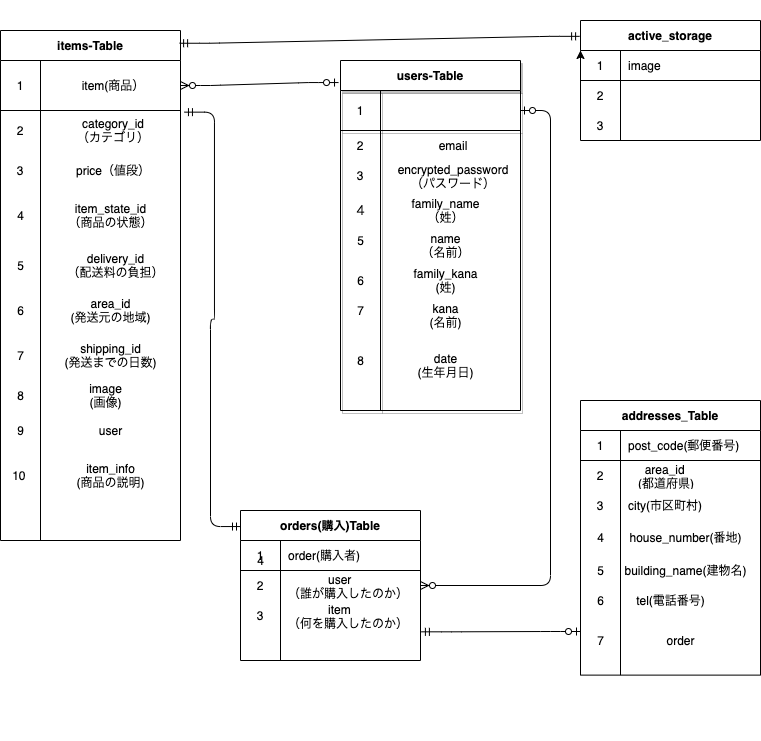

The diagram above was exported from draw.io. Its source (the exported page's mxGraphModel, read from the mxfile embedded in the PNG):
<mxGraphModel dx="609" dy="627" grid="1" gridSize="10" guides="1" tooltips="1" connect="1" arrows="1" fold="1" page="1" pageScale="1" pageWidth="827" pageHeight="1169" math="0" shadow="0">
  <root>
    <mxCell id="0" />
    <mxCell id="1" parent="0" />
    <mxCell id="106" value="active_storage" style="shape=table;startSize=30;container=1;collapsible=0;childLayout=tableLayout;fixedRows=1;rowLines=0;fontStyle=1;align=center;" parent="1" vertex="1">
      <mxGeometry x="630" y="50" width="180" height="120" as="geometry" />
    </mxCell>
    <mxCell id="107" value="" style="shape=partialRectangle;html=1;whiteSpace=wrap;collapsible=0;dropTarget=0;pointerEvents=0;fillColor=none;top=0;left=0;bottom=1;right=0;points=[[0,0.5],[1,0.5]];portConstraint=eastwest;" parent="106" vertex="1">
      <mxGeometry y="30" width="180" height="30" as="geometry" />
    </mxCell>
    <mxCell id="108" value="1" style="shape=partialRectangle;html=1;whiteSpace=wrap;connectable=0;fillColor=none;top=0;left=0;bottom=0;right=0;overflow=hidden;" parent="107" vertex="1">
      <mxGeometry width="40" height="30" as="geometry" />
    </mxCell>
    <mxCell id="109" value="image" style="shape=partialRectangle;html=1;whiteSpace=wrap;connectable=0;fillColor=none;top=0;left=0;bottom=0;right=0;align=left;spacingLeft=6;overflow=hidden;" parent="107" vertex="1">
      <mxGeometry x="40" width="140" height="30" as="geometry" />
    </mxCell>
    <mxCell id="110" value="" style="shape=partialRectangle;html=1;whiteSpace=wrap;collapsible=0;dropTarget=0;pointerEvents=0;fillColor=none;top=0;left=0;bottom=0;right=0;points=[[0,0.5],[1,0.5]];portConstraint=eastwest;" parent="106" vertex="1">
      <mxGeometry y="60" width="180" height="30" as="geometry" />
    </mxCell>
    <mxCell id="111" value="2" style="shape=partialRectangle;html=1;whiteSpace=wrap;connectable=0;fillColor=none;top=0;left=0;bottom=0;right=0;overflow=hidden;" parent="110" vertex="1">
      <mxGeometry width="40" height="30" as="geometry" />
    </mxCell>
    <mxCell id="112" value="" style="shape=partialRectangle;html=1;whiteSpace=wrap;connectable=0;fillColor=none;top=0;left=0;bottom=0;right=0;align=left;spacingLeft=6;overflow=hidden;" parent="110" vertex="1">
      <mxGeometry x="40" width="140" height="30" as="geometry" />
    </mxCell>
    <mxCell id="113" value="" style="shape=partialRectangle;html=1;whiteSpace=wrap;collapsible=0;dropTarget=0;pointerEvents=0;fillColor=none;top=0;left=0;bottom=0;right=0;points=[[0,0.5],[1,0.5]];portConstraint=eastwest;" parent="106" vertex="1">
      <mxGeometry y="90" width="180" height="30" as="geometry" />
    </mxCell>
    <mxCell id="114" value="3" style="shape=partialRectangle;html=1;whiteSpace=wrap;connectable=0;fillColor=none;top=0;left=0;bottom=0;right=0;overflow=hidden;" parent="113" vertex="1">
      <mxGeometry width="40" height="30" as="geometry" />
    </mxCell>
    <mxCell id="115" value="" style="shape=partialRectangle;html=1;whiteSpace=wrap;connectable=0;fillColor=none;top=0;left=0;bottom=0;right=0;align=left;spacingLeft=6;overflow=hidden;" parent="113" vertex="1">
      <mxGeometry x="40" width="140" height="30" as="geometry" />
    </mxCell>
    <mxCell id="144" value="" style="group" parent="1" vertex="1" connectable="0">
      <mxGeometry x="390" y="90" width="180" height="600" as="geometry" />
    </mxCell>
    <mxCell id="56" value="users-Table" style="shape=table;startSize=30;container=1;collapsible=0;childLayout=tableLayout;fixedRows=1;rowLines=0;fontStyle=1;align=center;shadow=1;" parent="144" vertex="1">
      <mxGeometry width="180" height="350" as="geometry" />
    </mxCell>
    <mxCell id="57" value="" style="shape=partialRectangle;html=1;whiteSpace=wrap;collapsible=0;dropTarget=0;pointerEvents=0;fillColor=none;top=0;left=0;bottom=1;right=0;points=[[0,0.5],[1,0.5]];portConstraint=eastwest;shadow=1;align=center;" parent="56" vertex="1">
      <mxGeometry y="30" width="180" height="40" as="geometry" />
    </mxCell>
    <mxCell id="58" value="1" style="shape=partialRectangle;html=1;whiteSpace=wrap;connectable=0;fillColor=none;top=0;left=0;bottom=0;right=0;overflow=hidden;shadow=1;align=center;" parent="57" vertex="1">
      <mxGeometry width="40" height="40" as="geometry" />
    </mxCell>
    <mxCell id="59" value="&lt;font color=&quot;#ffffff&quot;&gt;nickname&lt;/font&gt;" style="shape=partialRectangle;html=1;whiteSpace=wrap;connectable=0;fillColor=none;top=0;left=0;bottom=0;right=0;align=center;spacingLeft=6;overflow=hidden;shadow=1;" parent="57" vertex="1">
      <mxGeometry x="40" width="140" height="40" as="geometry" />
    </mxCell>
    <mxCell id="60" value="" style="shape=partialRectangle;html=1;whiteSpace=wrap;collapsible=0;dropTarget=0;pointerEvents=0;fillColor=none;top=0;left=0;bottom=0;right=0;points=[[0,0.5],[1,0.5]];portConstraint=eastwest;shadow=1;align=center;" parent="56" vertex="1">
      <mxGeometry y="70" width="180" height="30" as="geometry" />
    </mxCell>
    <mxCell id="61" value="2" style="shape=partialRectangle;html=1;whiteSpace=wrap;connectable=0;fillColor=none;top=0;left=0;bottom=0;right=0;overflow=hidden;shadow=1;align=center;" parent="60" vertex="1">
      <mxGeometry width="40" height="30" as="geometry" />
    </mxCell>
    <mxCell id="62" value="email" style="shape=partialRectangle;html=1;whiteSpace=wrap;connectable=0;fillColor=none;top=0;left=0;bottom=0;right=0;align=center;spacingLeft=6;overflow=hidden;shadow=1;" parent="60" vertex="1">
      <mxGeometry x="40" width="140" height="30" as="geometry" />
    </mxCell>
    <mxCell id="63" value="" style="shape=partialRectangle;html=1;whiteSpace=wrap;collapsible=0;dropTarget=0;pointerEvents=0;fillColor=none;top=0;left=0;bottom=0;right=0;points=[[0,0.5],[1,0.5]];portConstraint=eastwest;shadow=1;align=center;" parent="56" vertex="1">
      <mxGeometry y="100" width="180" height="30" as="geometry" />
    </mxCell>
    <mxCell id="64" value="3" style="shape=partialRectangle;html=1;whiteSpace=wrap;connectable=0;fillColor=none;top=0;left=0;bottom=0;right=0;overflow=hidden;shadow=1;align=center;" parent="63" vertex="1">
      <mxGeometry width="40" height="30" as="geometry" />
    </mxCell>
    <mxCell id="65" value="encrypted_password&lt;br&gt;（パスワード）" style="shape=partialRectangle;html=1;whiteSpace=wrap;connectable=0;fillColor=none;top=0;left=0;bottom=0;right=0;align=center;spacingLeft=6;overflow=hidden;shadow=1;" parent="63" vertex="1">
      <mxGeometry x="40" width="140" height="30" as="geometry" />
    </mxCell>
    <mxCell id="97" value="４" style="text;html=1;align=center;verticalAlign=middle;resizable=0;points=[];autosize=1;strokeColor=none;shadow=1;" parent="144" vertex="1">
      <mxGeometry x="5" y="140" width="30" height="20" as="geometry" />
    </mxCell>
    <mxCell id="99" value="family_name&lt;br&gt;（姓）" style="text;html=1;align=center;verticalAlign=middle;resizable=0;points=[];autosize=1;strokeColor=none;shadow=1;" parent="144" vertex="1">
      <mxGeometry x="65" y="135" width="80" height="30" as="geometry" />
    </mxCell>
    <mxCell id="102" value="5" style="text;html=1;align=center;verticalAlign=middle;resizable=0;points=[];autosize=1;strokeColor=none;shadow=1;" parent="144" vertex="1">
      <mxGeometry x="10" y="170" width="20" height="20" as="geometry" />
    </mxCell>
    <mxCell id="103" value="6" style="text;html=1;align=center;verticalAlign=middle;resizable=0;points=[];autosize=1;strokeColor=none;shadow=1;" parent="144" vertex="1">
      <mxGeometry x="10" y="210" width="20" height="20" as="geometry" />
    </mxCell>
    <mxCell id="101" value="date&lt;br&gt;(生年月日)" style="text;html=1;align=center;verticalAlign=middle;resizable=0;points=[];autosize=1;strokeColor=none;shadow=1;" parent="144" vertex="1">
      <mxGeometry x="70" y="290" width="70" height="30" as="geometry" />
    </mxCell>
    <mxCell id="143" value="family_kana&lt;br&gt;(姓)" style="text;html=1;align=center;verticalAlign=middle;resizable=0;points=[];autosize=1;strokeColor=none;" parent="144" vertex="1">
      <mxGeometry x="65" y="205" width="80" height="30" as="geometry" />
    </mxCell>
    <mxCell id="201" value="kana&lt;br&gt;(名前)" style="text;html=1;align=center;verticalAlign=middle;resizable=0;points=[];autosize=1;strokeColor=none;" parent="144" vertex="1">
      <mxGeometry x="80" y="240" width="50" height="30" as="geometry" />
    </mxCell>
    <mxCell id="200" value="name&lt;br&gt;（名前）" style="text;html=1;align=center;verticalAlign=middle;resizable=0;points=[];autosize=1;strokeColor=none;" parent="144" vertex="1">
      <mxGeometry x="75" y="170" width="60" height="30" as="geometry" />
    </mxCell>
    <mxCell id="180" value="" style="group" parent="144" vertex="1" connectable="0">
      <mxGeometry x="-100" y="370" width="180" height="230" as="geometry" />
    </mxCell>
    <mxCell id="179" value="4" style="text;html=1;align=center;verticalAlign=middle;resizable=0;points=[];autosize=1;strokeColor=none;" parent="180" vertex="1">
      <mxGeometry x="10" y="120" width="20" height="20" as="geometry" />
    </mxCell>
    <mxCell id="76" value="orders(購入)Table" style="shape=table;startSize=30;container=1;collapsible=0;childLayout=tableLayout;fixedRows=1;rowLines=0;fontStyle=1;align=center;" parent="180" vertex="1">
      <mxGeometry y="80" width="180" height="150" as="geometry" />
    </mxCell>
    <mxCell id="77" value="" style="shape=partialRectangle;html=1;whiteSpace=wrap;collapsible=0;dropTarget=0;pointerEvents=0;fillColor=none;top=0;left=0;bottom=1;right=0;points=[[0,0.5],[1,0.5]];portConstraint=eastwest;" parent="76" vertex="1">
      <mxGeometry y="30" width="180" height="30" as="geometry" />
    </mxCell>
    <mxCell id="78" value="1" style="shape=partialRectangle;html=1;whiteSpace=wrap;connectable=0;fillColor=none;top=0;left=0;bottom=0;right=0;overflow=hidden;" parent="77" vertex="1">
      <mxGeometry width="40" height="30" as="geometry" />
    </mxCell>
    <mxCell id="79" value="order(購入者)" style="shape=partialRectangle;html=1;whiteSpace=wrap;connectable=0;fillColor=none;top=0;left=0;bottom=0;right=0;align=left;spacingLeft=6;overflow=hidden;" parent="77" vertex="1">
      <mxGeometry x="40" width="140" height="30" as="geometry" />
    </mxCell>
    <mxCell id="80" value="" style="shape=partialRectangle;html=1;whiteSpace=wrap;collapsible=0;dropTarget=0;pointerEvents=0;fillColor=none;top=0;left=0;bottom=0;right=0;points=[[0,0.5],[1,0.5]];portConstraint=eastwest;" parent="76" vertex="1">
      <mxGeometry y="60" width="180" height="30" as="geometry" />
    </mxCell>
    <mxCell id="81" value="2" style="shape=partialRectangle;html=1;whiteSpace=wrap;connectable=0;fillColor=none;top=0;left=0;bottom=0;right=0;overflow=hidden;" parent="80" vertex="1">
      <mxGeometry width="40" height="30" as="geometry" />
    </mxCell>
    <mxCell id="82" value="&amp;nbsp; &amp;nbsp; &amp;nbsp; &amp;nbsp; &amp;nbsp; &amp;nbsp; user&lt;br&gt;（誰が購入したのか）" style="shape=partialRectangle;html=1;whiteSpace=wrap;connectable=0;fillColor=none;top=0;left=0;bottom=0;right=0;align=left;spacingLeft=6;overflow=hidden;" parent="80" vertex="1">
      <mxGeometry x="40" width="140" height="30" as="geometry" />
    </mxCell>
    <mxCell id="83" value="" style="shape=partialRectangle;html=1;whiteSpace=wrap;collapsible=0;dropTarget=0;pointerEvents=0;fillColor=none;top=0;left=0;bottom=0;right=0;points=[[0,0.5],[1,0.5]];portConstraint=eastwest;" parent="76" vertex="1">
      <mxGeometry y="90" width="180" height="30" as="geometry" />
    </mxCell>
    <mxCell id="84" value="3" style="shape=partialRectangle;html=1;whiteSpace=wrap;connectable=0;fillColor=none;top=0;left=0;bottom=0;right=0;overflow=hidden;" parent="83" vertex="1">
      <mxGeometry width="40" height="30" as="geometry" />
    </mxCell>
    <mxCell id="85" value="&amp;nbsp; &amp;nbsp; &amp;nbsp; &amp;nbsp; &amp;nbsp; &amp;nbsp; item&lt;br&gt;（何を購入したのか）" style="shape=partialRectangle;html=1;whiteSpace=wrap;connectable=0;fillColor=none;top=0;left=0;bottom=0;right=0;align=left;spacingLeft=6;overflow=hidden;" parent="83" vertex="1">
      <mxGeometry x="40" width="140" height="30" as="geometry" />
    </mxCell>
    <mxCell id="208" value="" style="edgeStyle=entityRelationEdgeStyle;fontSize=12;html=1;endArrow=ERzeroToMany;startArrow=ERzeroToOne;entryX=1;entryY=0.5;entryDx=0;entryDy=0;" parent="144" source="57" target="80" edge="1">
      <mxGeometry width="100" height="100" relative="1" as="geometry">
        <mxPoint x="170" y="240" as="sourcePoint" />
        <mxPoint x="-50" y="260" as="targetPoint" />
      </mxGeometry>
    </mxCell>
    <mxCell id="147" value="" style="group" parent="1" vertex="1" connectable="0">
      <mxGeometry x="60" y="30" width="180" height="510" as="geometry" />
    </mxCell>
    <mxCell id="66" value="items-Table" style="shape=table;startSize=30;container=1;collapsible=0;childLayout=tableLayout;fixedRows=1;rowLines=0;fontStyle=1;align=center;whiteSpace=wrap;" parent="147" vertex="1">
      <mxGeometry x="-10" y="30" width="180" height="510" as="geometry" />
    </mxCell>
    <mxCell id="67" value="" style="shape=partialRectangle;html=1;whiteSpace=wrap;collapsible=0;dropTarget=0;pointerEvents=0;fillColor=none;top=0;left=0;bottom=1;right=0;points=[[0,0.5],[1,0.5]];portConstraint=eastwest;align=center;" parent="66" vertex="1">
      <mxGeometry y="30" width="180" height="50" as="geometry" />
    </mxCell>
    <mxCell id="68" value="1" style="shape=partialRectangle;html=1;whiteSpace=wrap;connectable=0;fillColor=none;top=0;left=0;bottom=0;right=0;overflow=hidden;align=center;" parent="67" vertex="1">
      <mxGeometry width="40" height="50" as="geometry" />
    </mxCell>
    <mxCell id="69" value="item(商品）" style="shape=partialRectangle;html=1;whiteSpace=wrap;connectable=0;fillColor=none;top=0;left=0;bottom=0;right=0;align=center;spacingLeft=6;overflow=hidden;" parent="67" vertex="1">
      <mxGeometry x="40" width="140" height="50" as="geometry" />
    </mxCell>
    <mxCell id="70" value="" style="shape=partialRectangle;html=1;whiteSpace=wrap;collapsible=0;dropTarget=0;pointerEvents=0;fillColor=none;top=0;left=0;bottom=0;right=0;points=[[0,0.5],[1,0.5]];portConstraint=eastwest;align=center;" parent="66" vertex="1">
      <mxGeometry y="80" width="180" height="40" as="geometry" />
    </mxCell>
    <mxCell id="71" value="2" style="shape=partialRectangle;html=1;whiteSpace=wrap;connectable=0;fillColor=none;top=0;left=0;bottom=0;right=0;overflow=hidden;align=center;" parent="70" vertex="1">
      <mxGeometry width="40" height="40" as="geometry" />
    </mxCell>
    <mxCell id="72" value="category_id&lt;br&gt;（カテゴリ）" style="shape=partialRectangle;html=1;whiteSpace=wrap;connectable=0;fillColor=none;top=0;left=0;bottom=0;right=0;align=center;spacingLeft=6;overflow=hidden;" parent="70" vertex="1">
      <mxGeometry x="40" width="140" height="40" as="geometry" />
    </mxCell>
    <mxCell id="73" value="" style="shape=partialRectangle;html=1;whiteSpace=wrap;collapsible=0;dropTarget=0;pointerEvents=0;fillColor=none;top=0;left=0;bottom=0;right=0;points=[[0,0.5],[1,0.5]];portConstraint=eastwest;align=center;" parent="66" vertex="1">
      <mxGeometry y="120" width="180" height="40" as="geometry" />
    </mxCell>
    <mxCell id="74" value="3" style="shape=partialRectangle;html=1;whiteSpace=wrap;connectable=0;fillColor=none;top=0;left=0;bottom=0;right=0;overflow=hidden;align=center;" parent="73" vertex="1">
      <mxGeometry width="40" height="40" as="geometry" />
    </mxCell>
    <mxCell id="75" value="price（値段）" style="shape=partialRectangle;html=1;whiteSpace=wrap;connectable=0;fillColor=none;top=0;left=0;bottom=0;right=0;align=center;spacingLeft=6;overflow=hidden;" parent="73" vertex="1">
      <mxGeometry x="40" width="140" height="40" as="geometry" />
    </mxCell>
    <mxCell id="117" value="item_state_id&lt;br&gt;（商品の状態）" style="text;html=1;align=center;verticalAlign=middle;resizable=0;points=[];autosize=1;strokeColor=none;" parent="147" vertex="1">
      <mxGeometry x="50" y="200" width="100" height="30" as="geometry" />
    </mxCell>
    <mxCell id="119" value="delivery_id&lt;br&gt;（配送料の負担）" style="text;html=1;align=center;verticalAlign=middle;resizable=0;points=[];autosize=1;strokeColor=none;" parent="147" vertex="1">
      <mxGeometry x="50" y="250" width="110" height="30" as="geometry" />
    </mxCell>
    <mxCell id="120" value="area_id&lt;br&gt;(発送元の地域)" style="text;html=1;align=center;verticalAlign=middle;resizable=0;points=[];autosize=1;strokeColor=none;" parent="147" vertex="1">
      <mxGeometry x="50" y="295" width="100" height="30" as="geometry" />
    </mxCell>
    <mxCell id="121" value="shipping_id&lt;br&gt;(発送までの日数)" style="text;html=1;align=center;verticalAlign=middle;resizable=0;points=[];autosize=1;strokeColor=none;" parent="147" vertex="1">
      <mxGeometry x="45" y="340" width="110" height="30" as="geometry" />
    </mxCell>
    <mxCell id="122" value="4" style="text;html=1;align=center;verticalAlign=middle;resizable=0;points=[];autosize=1;strokeColor=none;" parent="147" vertex="1">
      <mxGeometry y="205" width="20" height="20" as="geometry" />
    </mxCell>
    <mxCell id="123" value="5" style="text;html=1;align=center;verticalAlign=middle;resizable=0;points=[];autosize=1;strokeColor=none;" parent="147" vertex="1">
      <mxGeometry y="255" width="20" height="20" as="geometry" />
    </mxCell>
    <mxCell id="124" value="6" style="text;html=1;align=center;verticalAlign=middle;resizable=0;points=[];autosize=1;strokeColor=none;" parent="147" vertex="1">
      <mxGeometry y="300" width="20" height="20" as="geometry" />
    </mxCell>
    <mxCell id="129" value="7" style="text;html=1;align=center;verticalAlign=middle;resizable=0;points=[];autosize=1;strokeColor=none;" parent="147" vertex="1">
      <mxGeometry y="345" width="20" height="20" as="geometry" />
    </mxCell>
    <mxCell id="130" value="8" style="text;html=1;align=center;verticalAlign=middle;resizable=0;points=[];autosize=1;strokeColor=none;" parent="147" vertex="1">
      <mxGeometry y="385" width="20" height="20" as="geometry" />
    </mxCell>
    <mxCell id="131" value="image&lt;br&gt;(画像)" style="text;html=1;align=center;verticalAlign=middle;resizable=0;points=[];autosize=1;strokeColor=none;" parent="147" vertex="1">
      <mxGeometry x="70" y="380" width="50" height="30" as="geometry" />
    </mxCell>
    <mxCell id="132" value="9" style="text;html=1;align=center;verticalAlign=middle;resizable=0;points=[];autosize=1;strokeColor=none;" parent="147" vertex="1">
      <mxGeometry y="420" width="20" height="20" as="geometry" />
    </mxCell>
    <mxCell id="145" value="10&amp;nbsp;" style="text;html=1;align=center;verticalAlign=middle;resizable=0;points=[];autosize=1;strokeColor=none;" parent="147" vertex="1">
      <mxGeometry x="-5" y="465" width="30" height="20" as="geometry" />
    </mxCell>
    <mxCell id="146" value="&lt;span style=&quot;text-align: left&quot;&gt;user&lt;/span&gt;" style="text;html=1;align=center;verticalAlign=middle;resizable=0;points=[];autosize=1;strokeColor=none;" parent="147" vertex="1">
      <mxGeometry x="80" y="420" width="40" height="20" as="geometry" />
    </mxCell>
    <mxCell id="158" value="item_info&lt;br&gt;(商品の説明)" style="text;html=1;align=center;verticalAlign=middle;resizable=0;points=[];autosize=1;strokeColor=none;" parent="147" vertex="1">
      <mxGeometry x="60" y="460" width="80" height="30" as="geometry" />
    </mxCell>
    <mxCell id="156" value="" style="edgeStyle=entityRelationEdgeStyle;fontSize=12;html=1;endArrow=ERmandOne;startArrow=ERmandOne;entryX=-0.005;entryY=0.132;entryDx=0;entryDy=0;entryPerimeter=0;exitX=0.995;exitY=0.025;exitDx=0;exitDy=0;exitPerimeter=0;" parent="1" source="66" target="106" edge="1">
      <mxGeometry width="100" height="100" relative="1" as="geometry">
        <mxPoint x="240" y="81" as="sourcePoint" />
        <mxPoint x="630" y="48" as="targetPoint" />
      </mxGeometry>
    </mxCell>
    <mxCell id="176" value="" style="edgeStyle=entityRelationEdgeStyle;fontSize=12;html=1;endArrow=ERzeroToMany;startArrow=ERzeroToOne;exitX=-0.011;exitY=0.063;exitDx=0;exitDy=0;exitPerimeter=0;entryX=1;entryY=0.5;entryDx=0;entryDy=0;" parent="1" source="56" target="67" edge="1">
      <mxGeometry width="100" height="100" relative="1" as="geometry">
        <mxPoint x="420" y="200" as="sourcePoint" />
        <mxPoint x="240" y="158" as="targetPoint" />
      </mxGeometry>
    </mxCell>
    <mxCell id="178" style="edgeStyle=orthogonalEdgeStyle;rounded=0;orthogonalLoop=1;jettySize=auto;html=1;exitX=0;exitY=0.5;exitDx=0;exitDy=0;entryX=0;entryY=0.25;entryDx=0;entryDy=0;" parent="1" source="106" target="106" edge="1">
      <mxGeometry relative="1" as="geometry" />
    </mxCell>
    <mxCell id="193" value="" style="edgeStyle=entityRelationEdgeStyle;fontSize=12;html=1;endArrow=ERzeroToOne;startArrow=ERmandOne;exitX=1.005;exitY=1.044;exitDx=0;exitDy=0;exitPerimeter=0;" parent="1" source="83" edge="1">
      <mxGeometry width="100" height="100" relative="1" as="geometry">
        <mxPoint x="330" y="610" as="sourcePoint" />
        <mxPoint x="630" y="661" as="targetPoint" />
      </mxGeometry>
    </mxCell>
    <mxCell id="202" value="7" style="text;html=1;align=center;verticalAlign=middle;resizable=0;points=[];autosize=1;strokeColor=none;" parent="1" vertex="1">
      <mxGeometry x="400" y="330" width="20" height="20" as="geometry" />
    </mxCell>
    <mxCell id="203" value="8" style="text;html=1;align=center;verticalAlign=middle;resizable=0;points=[];autosize=1;strokeColor=none;" parent="1" vertex="1">
      <mxGeometry x="400" y="380" width="20" height="20" as="geometry" />
    </mxCell>
    <mxCell id="206" value="" style="group" parent="1" vertex="1" connectable="0">
      <mxGeometry x="630" y="430" width="180" height="340" as="geometry" />
    </mxCell>
    <mxCell id="173" value="" style="group" parent="206" vertex="1" connectable="0">
      <mxGeometry width="180" height="340" as="geometry" />
    </mxCell>
    <mxCell id="86" value="addresses_Table" style="shape=table;startSize=30;container=1;collapsible=0;childLayout=tableLayout;fixedRows=1;rowLines=0;fontStyle=1;align=center;" parent="173" vertex="1">
      <mxGeometry width="180" height="274.6153846153846" as="geometry" />
    </mxCell>
    <mxCell id="87" value="" style="shape=partialRectangle;html=1;whiteSpace=wrap;collapsible=0;dropTarget=0;pointerEvents=0;fillColor=none;top=0;left=0;bottom=1;right=0;points=[[0,0.5],[1,0.5]];portConstraint=eastwest;" parent="86" vertex="1">
      <mxGeometry y="30" width="180" height="30" as="geometry" />
    </mxCell>
    <mxCell id="88" value="1" style="shape=partialRectangle;html=1;whiteSpace=wrap;connectable=0;fillColor=none;top=0;left=0;bottom=0;right=0;overflow=hidden;" parent="87" vertex="1">
      <mxGeometry width="40" height="30" as="geometry" />
    </mxCell>
    <mxCell id="89" value="post_code(郵便番号)" style="shape=partialRectangle;html=1;whiteSpace=wrap;connectable=0;fillColor=none;top=0;left=0;bottom=0;right=0;align=left;spacingLeft=6;overflow=hidden;" parent="87" vertex="1">
      <mxGeometry x="40" width="140" height="30" as="geometry" />
    </mxCell>
    <mxCell id="90" value="" style="shape=partialRectangle;html=1;whiteSpace=wrap;collapsible=0;dropTarget=0;pointerEvents=0;fillColor=none;top=0;left=0;bottom=0;right=0;points=[[0,0.5],[1,0.5]];portConstraint=eastwest;" parent="86" vertex="1">
      <mxGeometry y="60" width="180" height="30" as="geometry" />
    </mxCell>
    <mxCell id="91" value="2" style="shape=partialRectangle;html=1;whiteSpace=wrap;connectable=0;fillColor=none;top=0;left=0;bottom=0;right=0;overflow=hidden;" parent="90" vertex="1">
      <mxGeometry width="40" height="30" as="geometry" />
    </mxCell>
    <mxCell id="92" value="&amp;nbsp; &amp;nbsp; &amp;nbsp;area_id&lt;br&gt;&amp;nbsp; &amp;nbsp;(都道府県)" style="shape=partialRectangle;html=1;whiteSpace=wrap;connectable=0;fillColor=none;top=0;left=0;bottom=0;right=0;align=left;spacingLeft=6;overflow=hidden;" parent="90" vertex="1">
      <mxGeometry x="40" width="140" height="30" as="geometry" />
    </mxCell>
    <mxCell id="93" value="" style="shape=partialRectangle;html=1;whiteSpace=wrap;collapsible=0;dropTarget=0;pointerEvents=0;fillColor=none;top=0;left=0;bottom=0;right=0;points=[[0,0.5],[1,0.5]];portConstraint=eastwest;" parent="86" vertex="1">
      <mxGeometry y="90" width="180" height="30" as="geometry" />
    </mxCell>
    <mxCell id="94" value="3" style="shape=partialRectangle;html=1;whiteSpace=wrap;connectable=0;fillColor=none;top=0;left=0;bottom=0;right=0;overflow=hidden;" parent="93" vertex="1">
      <mxGeometry width="40" height="30" as="geometry" />
    </mxCell>
    <mxCell id="95" value="city(市区町村)" style="shape=partialRectangle;html=1;whiteSpace=wrap;connectable=0;fillColor=none;top=0;left=0;bottom=0;right=0;align=left;spacingLeft=6;overflow=hidden;" parent="93" vertex="1">
      <mxGeometry x="40" width="140" height="30" as="geometry" />
    </mxCell>
    <mxCell id="160" value="house_number(番地)" style="text;html=1;align=center;verticalAlign=middle;resizable=0;points=[];autosize=1;strokeColor=none;" parent="173" vertex="1">
      <mxGeometry x="40" y="127.3030769230769" width="130" height="20" as="geometry" />
    </mxCell>
    <mxCell id="161" value="building_name(建物名)" style="text;html=1;align=center;verticalAlign=middle;resizable=0;points=[];autosize=1;strokeColor=none;" parent="173" vertex="1">
      <mxGeometry x="35" y="160.00384615384613" width="140" height="20" as="geometry" />
    </mxCell>
    <mxCell id="162" value="tel(電話番号)" style="text;html=1;align=center;verticalAlign=middle;resizable=0;points=[];autosize=1;strokeColor=none;" parent="173" vertex="1">
      <mxGeometry x="50" y="190.00461538461536" width="80" height="20" as="geometry" />
    </mxCell>
    <mxCell id="169" value="4" style="text;html=1;align=center;verticalAlign=middle;resizable=0;points=[];autosize=1;strokeColor=none;" parent="173" vertex="1">
      <mxGeometry x="10" y="127.3030769230769" width="20" height="20" as="geometry" />
    </mxCell>
    <mxCell id="170" value="5" style="text;html=1;align=center;verticalAlign=middle;resizable=0;points=[];autosize=1;strokeColor=none;" parent="173" vertex="1">
      <mxGeometry x="10" y="160.00384615384613" width="20" height="20" as="geometry" />
    </mxCell>
    <mxCell id="172" value="6" style="text;html=1;align=center;verticalAlign=middle;resizable=0;points=[];autosize=1;strokeColor=none;" parent="173" vertex="1">
      <mxGeometry x="10" y="190.00461538461536" width="20" height="20" as="geometry" />
    </mxCell>
    <mxCell id="196" value="&lt;br&gt;" style="text;html=1;align=center;verticalAlign=middle;resizable=0;points=[];autosize=1;strokeColor=none;" parent="206" vertex="1">
      <mxGeometry x="140" y="170" width="20" height="20" as="geometry" />
    </mxCell>
    <mxCell id="198" value="7" style="text;html=1;align=center;verticalAlign=middle;resizable=0;points=[];autosize=1;strokeColor=none;" parent="206" vertex="1">
      <mxGeometry x="10" y="230" width="20" height="20" as="geometry" />
    </mxCell>
    <mxCell id="199" value="order" style="text;html=1;align=center;verticalAlign=middle;resizable=0;points=[];autosize=1;strokeColor=none;" parent="206" vertex="1">
      <mxGeometry x="80" y="230" width="40" height="20" as="geometry" />
    </mxCell>
    <mxCell id="209" value="" style="edgeStyle=entityRelationEdgeStyle;fontSize=12;html=1;endArrow=ERmandOne;startArrow=ERmandOne;entryX=1.022;entryY=1.033;entryDx=0;entryDy=0;entryPerimeter=0;exitX=0;exitY=0.107;exitDx=0;exitDy=0;exitPerimeter=0;" parent="1" source="76" target="67" edge="1">
      <mxGeometry width="100" height="100" relative="1" as="geometry">
        <mxPoint x="250" y="694" as="sourcePoint" />
        <mxPoint x="50" y="30" as="targetPoint" />
      </mxGeometry>
    </mxCell>
  </root>
</mxGraphModel>